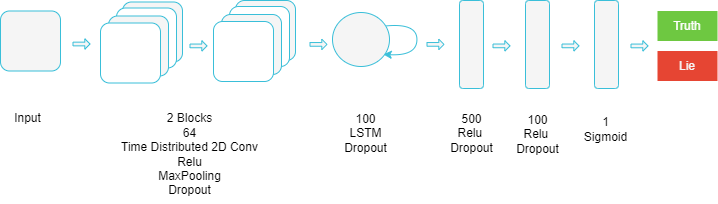

The diagram above was exported from draw.io. Its source (the exported page's mxGraphModel, read from the mxfile embedded in the PNG):
<mxGraphModel dx="951" dy="501" grid="1" gridSize="3" guides="1" tooltips="1" connect="1" arrows="1" fold="1" page="1" pageScale="1" pageWidth="850" pageHeight="1100" math="0" shadow="0">
  <root>
    <mxCell id="0" />
    <mxCell id="1" parent="0" />
    <mxCell id="FRKMBVniFG-dgyeSCBkc-2" value="" style="rounded=1;whiteSpace=wrap;html=1;fillColor=#F5F5F5;fontColor=#333333;strokeColor=#3ABFD9;" vertex="1" parent="1">
      <mxGeometry x="72" y="457.5" width="60" height="60" as="geometry" />
    </mxCell>
    <mxCell id="FRKMBVniFG-dgyeSCBkc-5" value="" style="shape=flexArrow;endArrow=classic;html=1;rounded=0;strokeColor=#3ABFD9;fillColor=#F5F5F5;shadow=0;endWidth=5.716603569497026;endSize=1.3983914209115282;width=3.699731903485255;" edge="1" parent="1">
      <mxGeometry width="50" height="50" relative="1" as="geometry">
        <mxPoint x="144" y="490.5" as="sourcePoint" />
        <mxPoint x="162" y="490.5" as="targetPoint" />
      </mxGeometry>
    </mxCell>
    <mxCell id="FRKMBVniFG-dgyeSCBkc-25" value="Input" style="text;html=1;align=center;verticalAlign=middle;resizable=0;points=[];autosize=1;strokeColor=none;fillColor=none;" vertex="1" parent="1">
      <mxGeometry x="76" y="551.5" width="45" height="27" as="geometry" />
    </mxCell>
    <mxCell id="FRKMBVniFG-dgyeSCBkc-26" value="" style="rounded=1;whiteSpace=wrap;html=1;fillColor=#F5F5F5;fontColor=#333333;strokeColor=#3ABFD9;" vertex="1" parent="1">
      <mxGeometry x="194" y="448.5" width="60" height="60" as="geometry" />
    </mxCell>
    <mxCell id="FRKMBVniFG-dgyeSCBkc-27" value="" style="rounded=1;whiteSpace=wrap;html=1;fillColor=#FFFFFF;fontColor=#333333;strokeColor=#3ABFD9;" vertex="1" parent="1">
      <mxGeometry x="188" y="454.5" width="60" height="60" as="geometry" />
    </mxCell>
    <mxCell id="FRKMBVniFG-dgyeSCBkc-28" value="" style="rounded=1;whiteSpace=wrap;html=1;fillColor=#F5F5F5;fontColor=#333333;strokeColor=#3ABFD9;" vertex="1" parent="1">
      <mxGeometry x="180" y="462.5" width="60" height="60" as="geometry" />
    </mxCell>
    <mxCell id="FRKMBVniFG-dgyeSCBkc-29" value="" style="rounded=1;whiteSpace=wrap;html=1;fillColor=#FFFFFF;fontColor=#333333;strokeColor=#3ABFD9;" vertex="1" parent="1">
      <mxGeometry x="172" y="469.5" width="60" height="60" as="geometry" />
    </mxCell>
    <mxCell id="FRKMBVniFG-dgyeSCBkc-31" value="" style="rounded=1;whiteSpace=wrap;html=1;fillColor=#F5F5F5;fontColor=#333333;strokeColor=#3ABFD9;" vertex="1" parent="1">
      <mxGeometry x="307" y="447" width="60" height="60" as="geometry" />
    </mxCell>
    <mxCell id="FRKMBVniFG-dgyeSCBkc-32" value="" style="rounded=1;whiteSpace=wrap;html=1;fillColor=#FFFFFF;fontColor=#333333;strokeColor=#3ABFD9;" vertex="1" parent="1">
      <mxGeometry x="301" y="453" width="60" height="60" as="geometry" />
    </mxCell>
    <mxCell id="FRKMBVniFG-dgyeSCBkc-33" value="" style="rounded=1;whiteSpace=wrap;html=1;fillColor=#F5F5F5;fontColor=#333333;strokeColor=#3ABFD9;" vertex="1" parent="1">
      <mxGeometry x="293" y="461" width="60" height="60" as="geometry" />
    </mxCell>
    <mxCell id="FRKMBVniFG-dgyeSCBkc-34" value="" style="rounded=1;whiteSpace=wrap;html=1;fillColor=#FFFFFF;fontColor=#333333;strokeColor=#3ABFD9;" vertex="1" parent="1">
      <mxGeometry x="285" y="468" width="60" height="60" as="geometry" />
    </mxCell>
    <mxCell id="FRKMBVniFG-dgyeSCBkc-35" value="&lt;div&gt;2 Blocks&lt;/div&gt;&lt;div&gt;64&lt;/div&gt;Time Distributed 2D Conv&lt;div&gt;Relu&lt;/div&gt;&lt;div&gt;MaxPooling&lt;/div&gt;&lt;div&gt;Dropout&lt;/div&gt;" style="text;html=1;align=center;verticalAlign=middle;resizable=0;points=[];autosize=1;strokeColor=none;fillColor=none;" vertex="1" parent="1">
      <mxGeometry x="183" y="551.5" width="156" height="99" as="geometry" />
    </mxCell>
    <mxCell id="FRKMBVniFG-dgyeSCBkc-41" value="" style="endArrow=classic;html=1;rounded=0;entryX=0.891;entryY=0.776;entryDx=0;entryDy=0;exitX=0.938;exitY=0.249;exitDx=0;exitDy=0;exitPerimeter=0;entryPerimeter=0;curved=1;strokeColor=#3ABFD9;" edge="1" parent="1" source="FRKMBVniFG-dgyeSCBkc-42" target="FRKMBVniFG-dgyeSCBkc-42">
      <mxGeometry width="50" height="50" relative="1" as="geometry">
        <mxPoint x="454.99999999999994" y="469.6600000000001" as="sourcePoint" />
        <mxPoint x="455.54000000000013" y="502.1299999999999" as="targetPoint" />
        <Array as="points">
          <mxPoint x="488.42" y="469.5" />
          <mxPoint x="488.42" y="502.5" />
        </Array>
      </mxGeometry>
    </mxCell>
    <mxCell id="FRKMBVniFG-dgyeSCBkc-42" value="" style="ellipse;whiteSpace=wrap;html=1;strokeColor=#3ABFD9;fillColor=#f5f5f5;" vertex="1" parent="1">
      <mxGeometry x="404.00000000000006" y="459" width="57" height="54" as="geometry" />
    </mxCell>
    <mxCell id="FRKMBVniFG-dgyeSCBkc-44" value="&lt;div&gt;100&lt;/div&gt;&lt;div&gt;LSTM&lt;/div&gt;&lt;div&gt;Dropout&lt;/div&gt;" style="text;html=1;align=center;verticalAlign=middle;resizable=0;points=[];autosize=1;strokeColor=none;fillColor=none;" vertex="1" parent="1">
      <mxGeometry x="405" y="551.5" width="63" height="57" as="geometry" />
    </mxCell>
    <mxCell id="FRKMBVniFG-dgyeSCBkc-51" value="" style="shape=flexArrow;endArrow=classic;html=1;rounded=0;strokeColor=#3ABFD9;fillColor=#F5F5F5;shadow=0;endWidth=5.716603569497026;endSize=1.3983914209115282;width=3.699731903485255;" edge="1" parent="1">
      <mxGeometry width="50" height="50" relative="1" as="geometry">
        <mxPoint x="261" y="492.4" as="sourcePoint" />
        <mxPoint x="279" y="492.4" as="targetPoint" />
      </mxGeometry>
    </mxCell>
    <mxCell id="FRKMBVniFG-dgyeSCBkc-52" value="" style="shape=flexArrow;endArrow=classic;html=1;rounded=0;strokeColor=#3ABFD9;fillColor=#F5F5F5;shadow=0;endWidth=5.716603569497026;endSize=1.3983914209115282;width=3.699731903485255;" edge="1" parent="1">
      <mxGeometry width="50" height="50" relative="1" as="geometry">
        <mxPoint x="381" y="490.89" as="sourcePoint" />
        <mxPoint x="399" y="490.89" as="targetPoint" />
      </mxGeometry>
    </mxCell>
    <mxCell id="FRKMBVniFG-dgyeSCBkc-53" value="" style="shape=flexArrow;endArrow=classic;html=1;rounded=0;strokeColor=#3ABFD9;fillColor=#F5F5F5;shadow=0;endWidth=5.716603569497026;endSize=1.3983914209115282;width=3.699731903485255;" edge="1" parent="1">
      <mxGeometry width="50" height="50" relative="1" as="geometry">
        <mxPoint x="498" y="490.88" as="sourcePoint" />
        <mxPoint x="516" y="490.88" as="targetPoint" />
      </mxGeometry>
    </mxCell>
    <mxCell id="FRKMBVniFG-dgyeSCBkc-54" value="" style="shape=flexArrow;endArrow=classic;html=1;rounded=0;strokeColor=#3ABFD9;fillColor=#F5F5F5;shadow=0;endWidth=5.716603569497026;endSize=1.3983914209115282;width=3.699731903485255;" edge="1" parent="1">
      <mxGeometry width="50" height="50" relative="1" as="geometry">
        <mxPoint x="564" y="492.38" as="sourcePoint" />
        <mxPoint x="582" y="492.38" as="targetPoint" />
      </mxGeometry>
    </mxCell>
    <mxCell id="FRKMBVniFG-dgyeSCBkc-55" value="" style="shape=flexArrow;endArrow=classic;html=1;rounded=0;strokeColor=#3ABFD9;fillColor=#F5F5F5;shadow=0;endWidth=5.716603569497026;endSize=1.3983914209115282;width=3.699731903485255;" edge="1" parent="1">
      <mxGeometry width="50" height="50" relative="1" as="geometry">
        <mxPoint x="633" y="492.38" as="sourcePoint" />
        <mxPoint x="651" y="492.38" as="targetPoint" />
      </mxGeometry>
    </mxCell>
    <mxCell id="FRKMBVniFG-dgyeSCBkc-56" value="" style="shape=flexArrow;endArrow=classic;html=1;rounded=0;strokeColor=#3ABFD9;fillColor=#F5F5F5;shadow=0;endWidth=5.716603569497026;endSize=1.3983914209115282;width=3.699731903485255;" edge="1" parent="1">
      <mxGeometry width="50" height="50" relative="1" as="geometry">
        <mxPoint x="702" y="492.42" as="sourcePoint" />
        <mxPoint x="720" y="492.42" as="targetPoint" />
      </mxGeometry>
    </mxCell>
    <mxCell id="FRKMBVniFG-dgyeSCBkc-57" value="&lt;font color=&quot;#ffffff&quot;&gt;Truth&lt;/font&gt;" style="rounded=0;whiteSpace=wrap;html=1;fillColor=#6ec841;strokeColor=none;" vertex="1" parent="1">
      <mxGeometry x="729" y="457.5" width="60" height="30" as="geometry" />
    </mxCell>
    <mxCell id="FRKMBVniFG-dgyeSCBkc-58" value="&lt;font color=&quot;#f5f5f5&quot;&gt;Lie&lt;/font&gt;" style="rounded=0;whiteSpace=wrap;html=1;fillColor=#e64533;strokeColor=none;" vertex="1" parent="1">
      <mxGeometry x="729" y="497.5" width="60" height="30" as="geometry" />
    </mxCell>
    <mxCell id="FRKMBVniFG-dgyeSCBkc-59" value="" style="rounded=1;whiteSpace=wrap;html=1;fillColor=#F5F5F5;fontColor=#333333;strokeColor=#3ABFD9;" vertex="1" parent="1">
      <mxGeometry x="531" y="447" width="24" height="88" as="geometry" />
    </mxCell>
    <mxCell id="FRKMBVniFG-dgyeSCBkc-60" value="" style="rounded=1;whiteSpace=wrap;html=1;fillColor=#F5F5F5;fontColor=#333333;strokeColor=#3ABFD9;" vertex="1" parent="1">
      <mxGeometry x="597" y="447" width="24" height="88" as="geometry" />
    </mxCell>
    <mxCell id="FRKMBVniFG-dgyeSCBkc-61" value="" style="rounded=1;whiteSpace=wrap;html=1;fillColor=#F5F5F5;fontColor=#333333;strokeColor=#3ABFD9;" vertex="1" parent="1">
      <mxGeometry x="666" y="447" width="24" height="88" as="geometry" />
    </mxCell>
    <mxCell id="FRKMBVniFG-dgyeSCBkc-62" value="&lt;div&gt;500&lt;/div&gt;&lt;div&gt;Relu&amp;nbsp;&lt;/div&gt;&lt;div&gt;Dropout&lt;/div&gt;" style="text;html=1;align=center;verticalAlign=middle;resizable=0;points=[];autosize=1;strokeColor=none;fillColor=none;" vertex="1" parent="1">
      <mxGeometry x="511.5" y="551.5" width="63" height="57" as="geometry" />
    </mxCell>
    <mxCell id="FRKMBVniFG-dgyeSCBkc-63" value="&lt;div&gt;100&lt;/div&gt;&lt;div&gt;Relu&amp;nbsp;&lt;/div&gt;&lt;div&gt;Dropout&lt;/div&gt;" style="text;html=1;align=center;verticalAlign=middle;resizable=0;points=[];autosize=1;strokeColor=none;fillColor=none;" vertex="1" parent="1">
      <mxGeometry x="577.5" y="552.5" width="63" height="57" as="geometry" />
    </mxCell>
    <mxCell id="FRKMBVniFG-dgyeSCBkc-64" value="&lt;div&gt;1&lt;/div&gt;&lt;div&gt;Sigmoid&lt;/div&gt;" style="text;html=1;align=center;verticalAlign=middle;resizable=0;points=[];autosize=1;strokeColor=none;fillColor=none;" vertex="1" parent="1">
      <mxGeometry x="645" y="555" width="63" height="42" as="geometry" />
    </mxCell>
  </root>
</mxGraphModel>